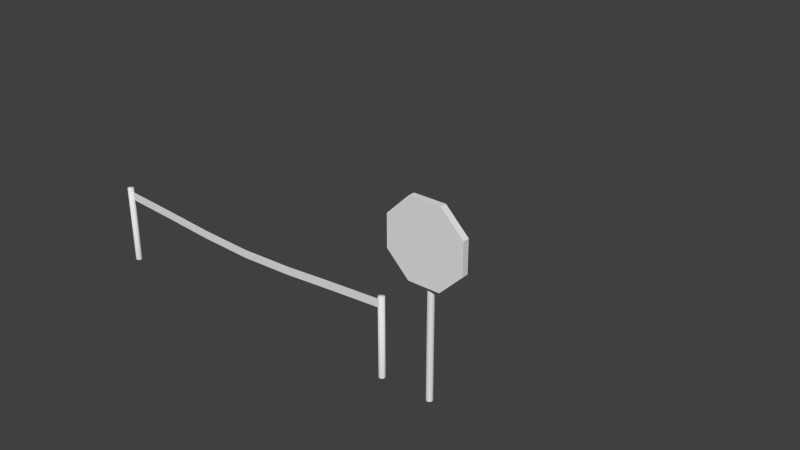 # Source: ebbz_stop_barrier.blend  (saved by Blender 2.79.0; exported with 4.5.12 LTS)
import bpy
from mathutils import Matrix  # noqa: F401  (used for matrix-valued properties, if any)

bpy.ops.wm.read_factory_settings(use_empty=True)
scene = bpy.context.scene
scene.name = 'Scene'

# ---- collections
col_collection_1 = bpy.data.collections.new('Collection 1'); scene.collection.children.link(col_collection_1)
col_collection_11 = bpy.data.collections.new('Collection 11'); scene.collection.children.link(col_collection_11)
col_collection_11.hide_render = True
col_collection_11.hide_viewport = True

# ---- materials (node trees are filled in below, after node groups)
mat_material = bpy.data.materials.new('Material')
mat_material.alpha_threshold = 0.0
mat_material.use_transparent_shadow = False
mat_material.roughness = 0.5
mat_white = bpy.data.materials.new('White')
mat_white.alpha_threshold = 0.0
mat_white.use_transparent_shadow = False
mat_white.roughness = 0.5
mat_white.line_color = (0.0, 0.0, 0.0, 1.0)
mat_red = bpy.data.materials.new('Red')
mat_red.alpha_threshold = 0.0
mat_red.use_transparent_shadow = False
mat_red.diffuse_color = (0.2738, 0.007113, 0.003626, 1.0)
mat_red.roughness = 0.5
mat_red.line_color = (0.0, 0.0, 0.0, 1.0)
mat_metal = bpy.data.materials.new('Metal')
mat_metal.alpha_threshold = 0.0
mat_metal.use_transparent_shadow = False
mat_metal.preview_render_type = 'FLAT'
mat_metal.roughness = 0.5
mat_metal.line_color = (0.0, 0.0, 0.0, 1.0)
mat_banderole = bpy.data.materials.new('Banderole')
mat_banderole.alpha_threshold = 0.0
mat_banderole.use_transparent_shadow = False
mat_banderole.preview_render_type = 'FLAT'
mat_banderole.roughness = 0.5
mat_banderole.specular_intensity = 0.0
mat_banderole.line_color = (0.0, 0.0, 0.0, 1.0)

# ---- material node trees

# ---- world
world_world = bpy.data.worlds.new('World'); scene.world = world_world
world_world.color = (0.05088, 0.05088, 0.05088)
world_world.use_sun_shadow = False
world_world.sun_shadow_jitter_overblur = 0.0
world_world.cycles.sampling_method = 'NONE'
world_world.cycles.sample_map_resolution = 256

# ---- meshes
me_circle = bpy.data.meshes.new('Circle')
me_circle.from_pydata([(-0.3408, 0.4236, 0.001883), (-2.341, 0.4236, 0.001883), (-0.3408, 0.4736, 0.001883), (-2.341, 0.4736, 0.001883), (-0.6741, 0.4013, 0.001883), (-1.007, 0.376, 0.001883), (-1.341, 0.3639, 0.001883), (-1.674, 0.376, 0.001883), (-2.007, 0.4013, 0.001883), (-0.6741, 0.4513, 0.001883), (-1.007, 0.426, 0.001883), (-1.341, 0.4139, 0.001883), (-1.674, 0.426, 0.001883), (-2.007, 0.4513, 0.001883), (-0.3408, 0.4236, -0.002118), (-2.341, 0.4236, -0.002118), (-0.3408, 0.4736, -0.002118), (-2.341, 0.4736, -0.002118), (-0.6741, 0.4013, -0.002118), (-1.007, 0.376, -0.002118), (-1.341, 0.3639, -0.002118), (-1.674, 0.376, -0.002118), (-2.007, 0.4013, -0.002118), (-0.6741, 0.4513, -0.002118), (-1.007, 0.426, -0.002118), (-1.341, 0.4139, -0.002118), (-1.674, 0.426, -0.002118), (-2.007, 0.4513, -0.002118), (-0.3298, -3.055e-09, -0.01875), (-0.3408, -1.265e-09, -0.007767), (-0.3408, 1.265e-09, 0.007767), (-0.3298, 3.055e-09, 0.01875), (-0.3143, 3.055e-09, 0.01875), (-0.3033, 1.265e-09, 0.007767), (-0.3033, -1.265e-09, -0.007767), (-0.3143, -3.055e-09, -0.01875), (-0.3298, 0.5, -0.01875), (-0.3408, 0.5, -0.007768), (-0.3408, 0.5, 0.007767), (-0.3298, 0.5, 0.01875), (-0.3143, 0.5, 0.01875), (-0.3033, 0.5, 0.007767), (-0.3033, 0.5, -0.007768), (-0.3143, 0.5, -0.01875), (-2.367, -3.055e-09, -0.01875), (-2.378, -1.265e-09, -0.007767), (-2.378, 1.265e-09, 0.007767), (-2.367, 3.055e-09, 0.01875), (-2.352, 3.055e-09, 0.01875), (-2.341, 1.265e-09, 0.007767), (-2.341, -1.265e-09, -0.007767), (-2.352, -3.055e-09, -0.01875), (-2.367, 0.5, -0.01875), (-2.378, 0.5, -0.007768), (-2.378, 0.5, 0.007767), (-2.367, 0.5, 0.01875), (-2.352, 0.5, 0.01875), (-2.341, 0.5, 0.007767), (-2.341, 0.5, -0.007768), (-2.352, 0.5, -0.01875), (-2.36, 0.5, -8.146e-08), (-0.3221, 0.5, -8.099e-08), (-0.007767, -3.055e-09, -0.01875), (-0.01875, -1.265e-09, -0.007767), (-0.01875, 1.265e-09, 0.007767), (-0.007767, 3.055e-09, 0.01875), (0.007768, 3.055e-09, 0.01875), (0.01875, 1.265e-09, 0.007767), (0.01875, -1.265e-09, -0.007767), (0.007768, -3.055e-09, -0.01875), (-0.007767, 1.103, -0.01875), (-0.01875, 1.103, -0.007768), (-0.01875, 1.103, 0.007767), (-0.007767, 1.103, 0.01875), (0.007768, 1.103, 0.01875), (0.01875, 1.103, 0.007767), (0.01875, 1.103, -0.007768), (0.007768, 1.103, -0.01875), (-0.09567, 1.162, 0.05876), (-0.231, 1.027, 0.05876), (-0.231, 0.8353, 0.05876), (-0.09567, 0.7, 0.05876), (0.09567, 0.7, 0.05876), (0.231, 0.8353, 0.05876), (0.231, 1.027, 0.05876), (0.09567, 1.162, 0.05876), (3.888e-08, 0.931, 0.05876), (-0.09567, 1.162, 0.01875), (-0.231, 1.027, 0.01875), (-0.231, 0.8353, 0.01875), (-0.09567, 0.7, 0.01875), (0.09567, 0.7, 0.01875), (0.231, 0.8353, 0.01875), (0.231, 1.027, 0.01875), (0.09567, 1.162, 0.01875), (3.855e-08, 0.931, 0.01875)], [(86, 95)], [(13, 3, 1, 8), (2, 9, 4, 0), (9, 10, 5, 4), (10, 11, 6, 5), (11, 12, 7, 6), (12, 13, 8, 7), (27, 22, 15, 17), (16, 14, 18, 23), (23, 18, 19, 24), (24, 19, 20, 25), (25, 20, 21, 26), (26, 21, 22, 27), (25, 11, 10, 24), (5, 19, 18, 4), (26, 12, 11, 25), (6, 20, 19, 5), (22, 8, 1, 15), (27, 13, 12, 26), (7, 21, 20, 6), (13, 27, 17, 3), (8, 22, 21, 7), (3, 17, 15, 1), (23, 9, 2, 16), (0, 14, 16, 2), (24, 10, 9, 23), (4, 18, 14, 0), (41, 40, 32, 33), (43, 35, 28, 36), (37, 36, 28, 29), (40, 39, 31, 32), (43, 42, 34, 35), (39, 38, 30, 31), (42, 41, 33, 34), (38, 37, 29, 30), (57, 56, 48, 49), (59, 51, 44, 52), (53, 52, 44, 45), (56, 55, 47, 48), (59, 58, 50, 51), (55, 54, 46, 47), (58, 57, 49, 50), (54, 53, 45, 46), (60, 52, 53), (60, 55, 56), (60, 58, 59), (60, 54, 55), (60, 57, 58), (60, 53, 54), (60, 56, 57), (60, 59, 52), (61, 43, 36), (61, 36, 37), (61, 39, 40), (61, 42, 43), (61, 38, 39), (61, 41, 42), (61, 37, 38), (61, 40, 41), (75, 74, 66, 67), (77, 69, 62, 70), (71, 70, 62, 63), (74, 73, 65, 66), (77, 76, 68, 69), (73, 72, 64, 65), (76, 75, 67, 68), (72, 71, 63, 64), (93, 84, 83, 92), (94, 85, 84, 93), (88, 79, 78, 87), (94, 87, 78, 85), (89, 80, 79, 88), (90, 81, 80, 89), (91, 82, 81, 90), (92, 83, 82, 91), (86, 80, 81), (86, 83, 84), (86, 79, 80), (86, 82, 83), (86, 85, 78), (86, 78, 79), (86, 81, 82), (86, 84, 85), (95, 90, 89), (95, 93, 92), (95, 89, 88), (95, 92, 91), (95, 87, 94), (95, 88, 87), (95, 91, 90), (95, 94, 93)])
me_circle.polygons.foreach_set('use_smooth', [0, 0, 0, 0, 0, 0, 0, 0, 0, 0, 0, 0, 0, 0, 0, 0, 0, 0, 0, 0, 0, 0, 0, 0, 0, 0, 1, 1, 1, 1, 1, 1, 1, 1, 1, 1, 1, 1, 1, 1, 1, 1, 1, 1, 1, 1, 1, 1, 1, 1, 1, 1, 1, 1, 1, 1, 1, 1, 1, 1, 1, 1, 1, 1, 1, 1, 0, 0, 0, 0, 0, 0, 0, 0, 0, 0, 0, 0, 0, 0, 0, 0, 0, 0, 0, 0, 0, 0, 0, 0])
_uv = me_circle.uv_layers.new(name='UVMap')
_uv.uv.foreach_set('vector', [0.9388, 0.6034, 0.9388, -0.006337, 0.982, -0.006337, 0.982, 0.6034, 0.9388, 3.652, 0.9388, 3.043, 0.982, 3.043, 0.982, 3.652, 0.9388, 3.043, 0.9388, 2.433, 0.982, 2.433, 0.982, 3.043, 0.9388, 2.433, 0.9388, 1.823, 0.982, 1.823, 0.982, 2.433, 0.9388, 1.823, 0.9388, 1.213, 0.982, 1.213, 0.982, 1.823, 0.9388, 1.213, 0.9388, 0.6034, 0.982, 0.6034, 0.982, 1.213, 0.9388, 0.6034, 0.982, 0.6034, 0.982, -0.006337, 0.9388, -0.006337, 0.9388, 3.652, 0.982, 3.652, 0.982, 3.043, 0.9388, 3.043, 0.9388, 3.043, 0.982, 3.043, 0.982, 2.433, 0.9388, 2.433, 0.9388, 2.433, 0.982, 2.433, 0.982, 1.823, 0.9388, 1.823, 0.9388, 1.823, 0.982, 1.823, 0.982, 1.213, 0.9388, 1.213, 0.9388, 1.213, 0.982, 1.213, 0.982, 0.6034, 0.9388, 0.6034, 0.9388, 1.823, 0.9388, 1.823, 0.9388, 2.433, 0.9388, 2.433, 0.982, 2.433, 0.982, 2.433, 0.982, 3.043, 0.982, 3.043, 0.9388, 1.213, 0.9388, 1.213, 0.9388, 1.823, 0.9388, 1.823, 0.982, 1.823, 0.982, 1.823, 0.982, 2.433, 0.982, 2.433, 0.982, 0.6034, 0.982, 0.6034, 0.982, -0.006337, 0.982, -0.006337, 0.9388, 0.6034, 0.9388, 0.6034, 0.9388, 1.213, 0.9388, 1.213, 0.982, 1.213, 0.982, 1.213, 0.982, 1.823, 0.982, 1.823, 0.9388, 0.6034, 0.9388, 0.6034, 0.9388, -0.006337, 0.9388, -0.006337, 0.982, 0.6034, 0.982, 0.6034, 0.982, 1.213, 0.982, 1.213, 0.9388, -0.006337, 0.9388, -0.006337, 0.982, -0.006337, 0.982, -0.006337, 0.9388, 3.043, 0.9388, 3.043, 0.9388, 3.652, 0.9388, 3.652, 0.982, 3.652, 0.982, 3.652, 0.9388, 3.652, 0.9388, 3.652, 0.9388, 2.433, 0.9388, 2.433, 0.9388, 3.043, 0.9388, 3.043, 0.982, 3.043, 0.982, 3.043, 0.982, 3.652, 0.982, 3.652, 0.7825, 0.363, 0.7915, 0.363, 0.7915, 0.6435, 0.7825, 0.6435, 0.7646, 0.363, 0.7646, 0.6435, 0.7557, 0.6435, 0.7557, 0.363, 0.8184, 0.363, 0.8274, 0.363, 0.8274, 0.6435, 0.8184, 0.6435, 0.7915, 0.363, 0.8005, 0.363, 0.8005, 0.6435, 0.7915, 0.6435, 0.7646, 0.363, 0.7735, 0.363, 0.7735, 0.6435, 0.7646, 0.6435, 0.8005, 0.363, 0.8094, 0.363, 0.8094, 0.6435, 0.8005, 0.6435, 0.7735, 0.363, 0.7825, 0.363, 0.7825, 0.6435, 0.7735, 0.6435, 0.8094, 0.363, 0.8184, 0.363, 0.8184, 0.6435, 0.8094, 0.6435, 0.7825, 0.363, 0.7915, 0.363, 0.7915, 0.6435, 0.7825, 0.6435, 0.7646, 0.363, 0.7646, 0.6435, 0.7557, 0.6435, 0.7557, 0.363, 0.8184, 0.363, 0.8274, 0.363, 0.8274, 0.6435, 0.8184, 0.6435, 0.7915, 0.363, 0.8005, 0.363, 0.8005, 0.6435, 0.7915, 0.6435, 0.7646, 0.363, 0.7735, 0.363, 0.7735, 0.6435, 0.7646, 0.6435, 0.8005, 0.363, 0.8094, 0.363, 0.8094, 0.6435, 0.8005, 0.6435, 0.7735, 0.363, 0.7825, 0.363, 0.7825, 0.6435, 0.7735, 0.6435, 0.8094, 0.363, 0.8184, 0.363, 0.8184, 0.6435, 0.8094, 0.6435, 0.5976, 0.6515, 0.5954, 0.641, 0.5998, 0.641, 0.5976, 0.6515, 0.6029, 0.6559, 0.5998, 0.6621, 0.5976, 0.6515, 0.5924, 0.6559, 0.5924, 0.6472, 0.5976, 0.6515, 0.6029, 0.6472, 0.6029, 0.6559, 0.5976, 0.6515, 0.5954, 0.6621, 0.5924, 0.6559, 0.5976, 0.6515, 0.5998, 0.641, 0.6029, 0.6472, 0.5976, 0.6515, 0.5998, 0.6621, 0.5954, 0.6621, 0.5976, 0.6515, 0.5924, 0.6472, 0.5954, 0.641, 0.5612, 0.506, 0.5665, 0.5104, 0.5634, 0.5166, 0.5612, 0.506, 0.5634, 0.5166, 0.5591, 0.5166, 0.5612, 0.506, 0.556, 0.5016, 0.5591, 0.4954, 0.5612, 0.506, 0.5665, 0.5016, 0.5665, 0.5104, 0.5612, 0.506, 0.556, 0.5104, 0.556, 0.5016, 0.5612, 0.506, 0.5634, 0.4954, 0.5665, 0.5016, 0.5612, 0.506, 0.5591, 0.5166, 0.556, 0.5104, 0.5612, 0.506, 0.5591, 0.4954, 0.5634, 0.4954, 0.7998, 0.6876, 0.7892, 0.6876, 0.7892, 0.2962, 0.7998, 0.2962, 0.821, 0.6876, 0.821, 0.2962, 0.8315, 0.2962, 0.8315, 0.6876, 0.7574, 0.6876, 0.7467, 0.6876, 0.7467, 0.2962, 0.7574, 0.2962, 0.7892, 0.6876, 0.7786, 0.6876, 0.7786, 0.2962, 0.7892, 0.2962, 0.821, 0.6876, 0.8104, 0.6876, 0.8104, 0.2962, 0.821, 0.2962, 0.7786, 0.6876, 0.768, 0.6876, 0.768, 0.2962, 0.7786, 0.2962, 0.8104, 0.6876, 0.7998, 0.6876, 0.7998, 0.2962, 0.8104, 0.2962, 0.768, 0.6876, 0.7574, 0.6876, 0.7574, 0.2962, 0.768, 0.2962, 0.4583, 0.6787, 0.4368, 0.6678, 0.4368, 0.3334, 0.4583, 0.3128, 0.323, 0.9389, 0.3183, 0.8993, 0.4368, 0.6678, 0.4583, 0.6787, 0.01912, 0.6786, 0.04123, 0.6667, 0.1575, 0.8993, 0.1493, 0.9389, 0.323, 0.9389, 0.1493, 0.9389, 0.1575, 0.8993, 0.3183, 0.8993, 0.01912, 0.3092, 0.04123, 0.3249, 0.04123, 0.6667, 0.01912, 0.6786, 0.1495, 0.05286, 0.1596, 0.09536, 0.04123, 0.3249, 0.01912, 0.3092, 0.3321, 0.0525, 0.3242, 0.09536, 0.1596, 0.09536, 0.1495, 0.05286, 0.4583, 0.3128, 0.4368, 0.3334, 0.3242, 0.09536, 0.3321, 0.0525, 0.2387, 0.4937, 0.04123, 0.3249, 0.1596, 0.09536, 0.2387, 0.4937, 0.4368, 0.3334, 0.4368, 0.6678, 0.2387, 0.4937, 0.04123, 0.6667, 0.04123, 0.3249, 0.2387, 0.4937, 0.3242, 0.09536, 0.4368, 0.3334, 0.2387, 0.4937, 0.3183, 0.8993, 0.1575, 0.8993, 0.2387, 0.4937, 0.1575, 0.8993, 0.04123, 0.6667, 0.2387, 0.4937, 0.1596, 0.09536, 0.3242, 0.09536, 0.2387, 0.4937, 0.4368, 0.6678, 0.3183, 0.8993, 0.6982, 0.4889, 0.7828, 0.0804, 0.9024, 0.3197, 0.6982, 0.4889, 0.4939, 0.6582, 0.4939, 0.3197, 0.6982, 0.4889, 0.9024, 0.3197, 0.9024, 0.6582, 0.6982, 0.4889, 0.4939, 0.3197, 0.6136, 0.0804, 0.6982, 0.4889, 0.7828, 0.8975, 0.6136, 0.8975, 0.6982, 0.4889, 0.9024, 0.6582, 0.7828, 0.8975, 0.6982, 0.4889, 0.6136, 0.0804, 0.7828, 0.0804, 0.6982, 0.4889, 0.6136, 0.8975, 0.4939, 0.6582])
_uv.active_render = True
_uv = me_circle.uv_layers.new(name='UVMapTB')
_uv.uv.foreach_set('vector', [0.9388, 0.6034, 0.9388, -0.006337, 0.982, -0.006337, 0.982, 0.6034, 0.9388, 3.652, 0.9388, 3.043, 0.982, 3.043, 0.982, 3.652, 0.9388, 3.043, 0.9388, 2.433, 0.982, 2.433, 0.982, 3.043, 0.9388, 2.433, 0.9388, 1.823, 0.982, 1.823, 0.982, 2.433, 0.9388, 1.823, 0.9388, 1.213, 0.982, 1.213, 0.982, 1.823, 0.9388, 1.213, 0.9388, 0.6034, 0.982, 0.6034, 0.982, 1.213, 1.172, 0.6034, 1.215, 0.6034, 1.215, -0.006337, 1.172, -0.006337, 1.172, 3.652, 1.215, 3.652, 1.215, 3.043, 1.172, 3.043, 1.172, 3.043, 1.215, 3.043, 1.215, 2.433, 1.172, 2.433, 1.172, 2.433, 1.215, 2.433, 1.215, 1.823, 1.172, 1.823, 1.172, 1.823, 1.215, 1.823, 1.215, 1.213, 1.172, 1.213, 1.172, 1.213, 1.215, 1.213, 1.215, 0.6034, 1.172, 0.6034, 1.172, 1.823, 1.172, 1.823, 1.172, 2.433, 1.172, 2.433, 1.215, 2.433, 1.215, 2.433, 1.215, 3.043, 1.215, 3.043, 1.172, 1.213, 1.172, 1.213, 1.172, 1.823, 1.172, 1.823, 1.215, 1.823, 1.215, 1.823, 1.215, 2.433, 1.215, 2.433, 1.215, 0.6034, 1.215, 0.6034, 1.215, -0.006337, 1.215, -0.006337, 1.172, 0.6034, 1.172, 0.6034, 1.172, 1.213, 1.172, 1.213, 1.215, 1.213, 1.215, 1.213, 1.215, 1.823, 1.215, 1.823, 1.172, 0.6034, 1.172, 0.6034, 1.172, -0.006337, 1.172, -0.006337, 1.215, 0.6034, 1.215, 0.6034, 1.215, 1.213, 1.215, 1.213, 1.172, -0.006337, 1.172, -0.006337, 1.215, -0.006337, 1.215, -0.006337, 1.172, 3.043, 1.172, 3.043, 1.172, 3.652, 1.172, 3.652, 1.215, 3.652, 1.215, 3.652, 1.172, 3.652, 1.172, 3.652, 1.172, 2.433, 1.172, 2.433, 1.172, 3.043, 1.172, 3.043, 1.215, 3.043, 1.215, 3.043, 1.215, 3.652, 1.215, 3.652, 1.546, 0.8948, 1.546, 0.9128, 1.477, 0.9128, 1.477, 0.8948, 1.544, 0.8589, 1.476, 0.8589, 1.477, 0.8412, 1.545, 0.8412, 1.548, 0.9666, 1.548, 0.9845, 1.48, 0.9845, 1.479, 0.9666, 1.546, 0.9128, 1.547, 0.9307, 1.478, 0.9307, 1.477, 0.9128, 1.544, 0.8589, 1.545, 0.8769, 1.476, 0.8769, 1.476, 0.8589, 1.547, 0.9307, 1.547, 0.9486, 1.479, 0.9486, 1.478, 0.9307, 1.545, 0.8769, 1.546, 0.8948, 1.477, 0.8948, 1.476, 0.8769, 1.547, 0.9486, 1.548, 0.9666, 1.479, 0.9666, 1.479, 0.9486, 1.478, 1.392, 1.478, 1.41, 1.41, 1.41, 1.409, 1.392, 1.477, 1.356, 1.408, 1.356, 1.409, 1.338, 1.478, 1.338, 1.48, 1.464, 1.481, 1.482, 1.412, 1.482, 1.411, 1.464, 1.478, 1.41, 1.479, 1.428, 1.41, 1.428, 1.41, 1.41, 1.477, 1.356, 1.477, 1.374, 1.409, 1.374, 1.408, 1.356, 1.479, 1.428, 1.48, 1.446, 1.411, 1.446, 1.41, 1.428, 1.477, 1.374, 1.478, 1.392, 1.409, 1.392, 1.409, 1.374, 1.48, 1.446, 1.48, 1.464, 1.411, 1.464, 1.411, 1.446, 1.545, 1.222, 1.543, 1.212, 1.547, 1.212, 1.545, 1.222, 1.55, 1.227, 1.547, 1.233, 1.545, 1.222, 1.54, 1.227, 1.54, 1.218, 1.545, 1.222, 1.55, 1.218, 1.55, 1.227, 1.545, 1.222, 1.543, 1.233, 1.54, 1.227, 1.545, 1.222, 1.547, 1.212, 1.55, 1.218, 1.545, 1.222, 1.547, 1.233, 1.543, 1.233, 1.545, 1.222, 1.54, 1.218, 1.543, 1.212, 1.498, 0.7927, 1.503, 0.7971, 1.5, 0.8033, 1.498, 0.7927, 1.5, 0.8033, 1.496, 0.8033, 1.498, 0.7927, 1.493, 0.7883, 1.496, 0.7822, 1.498, 0.7927, 1.503, 0.7883, 1.503, 0.7971, 1.498, 0.7927, 1.493, 0.7971, 1.493, 0.7883, 1.498, 0.7927, 1.5, 0.7822, 1.503, 0.7883, 1.498, 0.7927, 1.496, 0.8033, 1.493, 0.7971, 1.498, 0.7927, 1.496, 0.7822, 1.5, 0.7822, 1.772, 0.8548, 1.772, 0.876, 1.691, 0.876, 1.691, 0.8548, 1.772, 0.8123, 1.691, 0.8123, 1.691, 0.7913, 1.772, 0.7913, 1.772, 0.9397, 1.772, 0.9609, 1.691, 0.9609, 1.691, 0.9397, 1.772, 0.876, 1.772, 0.8972, 1.691, 0.8972, 1.691, 0.876, 1.772, 0.8123, 1.772, 0.8335, 1.691, 0.8335, 1.691, 0.8123, 1.772, 0.8972, 1.772, 0.9185, 1.691, 0.9185, 1.691, 0.8972, 1.772, 0.8335, 1.772, 0.8548, 1.691, 0.8548, 1.691, 0.8335, 1.772, 0.9185, 1.772, 0.9397, 1.691, 0.9397, 1.691, 0.9185, 0.4583, 0.6787, 0.4368, 0.6678, 0.4368, 0.3334, 0.4583, 0.3128, 0.323, 0.9389, 0.3183, 0.8993, 0.4368, 0.6678, 0.4583, 0.6787, 0.01912, 0.6786, 0.04123, 0.6667, 0.1575, 0.8993, 0.1493, 0.9389, 0.323, 0.9389, 0.1493, 0.9389, 0.1575, 0.8993, 0.3183, 0.8993, 0.01912, 0.3092, 0.04123, 0.3249, 0.04123, 0.6667, 0.01912, 0.6786, 0.1495, 0.05286, 0.1596, 0.09536, 0.04123, 0.3249, 0.01912, 0.3092, 0.3321, 0.0525, 0.3242, 0.09536, 0.1596, 0.09536, 0.1495, 0.05286, 0.4583, 0.3128, 0.4368, 0.3334, 0.3242, 0.09536, 0.3321, 0.0525, 0.2387, 0.4937, 0.04123, 0.3249, 0.1596, 0.09536, 0.2387, 0.4937, 0.4368, 0.3334, 0.4368, 0.6678, 0.2387, 0.4937, 0.04123, 0.6667, 0.04123, 0.3249, 0.2387, 0.4937, 0.3242, 0.09536, 0.4368, 0.3334, 0.2387, 0.4937, 0.3183, 0.8993, 0.1575, 0.8993, 0.2387, 0.4937, 0.1575, 0.8993, 0.04123, 0.6667, 0.2387, 0.4937, 0.1596, 0.09536, 0.3242, 0.09536, 0.2387, 0.4937, 0.4368, 0.6678, 0.3183, 0.8993, 0.6982, 0.4889, 0.7828, 0.0804, 0.9024, 0.3197, 0.6982, 0.4889, 0.4939, 0.6582, 0.4939, 0.3197, 0.6982, 0.4889, 0.9024, 0.3197, 0.9024, 0.6582, 0.6982, 0.4889, 0.4939, 0.3197, 0.6136, 0.0804, 0.6982, 0.4889, 0.7828, 0.8975, 0.6136, 0.8975, 0.6982, 0.4889, 0.9024, 0.6582, 0.7828, 0.8975, 0.6982, 0.4889, 0.6136, 0.0804, 0.7828, 0.0804, 0.6982, 0.4889, 0.6136, 0.8975, 0.4939, 0.6582])
me_circle.materials.append(mat_material)
me_circle.use_remesh_preserve_volume = False
me_circle.use_remesh_preserve_attributes = False
me_circle.use_mirror_vertex_groups = False
me_circle.update()
me_circle_005 = bpy.data.meshes.new('Circle.005')
me_circle_005.from_pydata([(-0.09567, 1.162, 0.05876), (-0.231, 1.027, 0.05876), (-0.231, 0.8353, 0.05876), (-0.09567, 0.7, 0.05876), (0.09567, 0.7, 0.05876), (0.231, 0.8353, 0.05876), (0.231, 1.027, 0.05876), (0.09567, 1.162, 0.05876), (-0.08362, 1.133, 0.05876), (-0.09567, 1.162, 0.01875), (-0.231, 1.027, 0.01875), (-0.231, 0.8353, 0.01875), (-0.09567, 0.7, 0.01875), (0.09567, 0.7, 0.01875), (0.231, 0.8353, 0.01875), (0.231, 1.027, 0.01875), (0.09567, 1.162, 0.01875), (-0.09101, 1.151, 0.0388), (-0.2019, 1.015, 0.05876), (-0.2019, 0.8474, 0.05876), (-0.08362, 0.7291, 0.05876), (0.08362, 0.7291, 0.05876), (0.2019, 0.8474, 0.05876), (0.2019, 1.015, 0.05876), (0.08362, 1.133, 0.05876), (4.47e-08, 0.931, 0.05876), (4.47e-08, 0.931, 0.05876), (4.47e-08, 0.931, 0.05876), (4.47e-08, 0.931, 0.05876), (4.47e-08, 0.931, 0.05876), (4.47e-08, 0.931, 0.05876), (4.47e-08, 0.931, 0.05876), (4.47e-08, 0.931, 0.05876), (-0.09101, 1.151, 0.01875), (-0.2197, 1.022, 0.01875), (-0.2197, 0.84, 0.01875), (-0.09101, 0.7113, 0.01875), (0.09101, 0.7113, 0.01875), (0.2197, 0.84, 0.01875), (0.2197, 1.022, 0.01875), (0.09101, 1.151, 0.01875), (-0.2197, 1.022, 0.0388), (-0.2197, 0.84, 0.0388), (-0.09101, 0.7113, 0.0388), (0.09101, 0.7113, 0.0388), (0.2197, 0.84, 0.0388), (0.2197, 1.022, 0.0388), (0.09101, 1.151, 0.0388), (3.882e-08, 0.931, 0.0388)], [], [(15, 6, 5, 14), (16, 7, 6, 15), (10, 1, 0, 9), (16, 9, 0, 7), (11, 2, 1, 10), (12, 3, 2, 11), (13, 4, 3, 12), (14, 5, 4, 13), (24, 23, 6, 7), (21, 20, 3, 4), (18, 8, 0, 1), (7, 0, 8, 24), (22, 21, 4, 5), (19, 18, 1, 2), (23, 22, 5, 6), (20, 19, 2, 3), (40, 33, 9, 16), (14, 13, 37, 38), (11, 10, 34, 35), (15, 14, 38, 39), (12, 11, 35, 36), (16, 15, 39, 40), (13, 12, 36, 37), (10, 9, 33, 34), (24, 8, 25, 32), (30, 29, 21, 22), (27, 26, 18, 19), (31, 30, 22, 23), (28, 27, 19, 20), (32, 31, 23, 24), (29, 28, 20, 21), (26, 25, 8, 18), (37, 36, 43, 44), (34, 33, 17, 41), (47, 17, 33, 40), (38, 37, 44, 45), (35, 34, 41, 42), (39, 38, 45, 46), (36, 35, 42, 43), (40, 39, 46, 47), (48, 43, 42), (48, 46, 45), (48, 42, 41), (48, 45, 44), (48, 17, 47), (48, 41, 17), (48, 44, 43), (48, 47, 46)])
me_circle_005.polygons.foreach_set('material_index', [2, 2, 2, 2, 2, 2, 2, 2, 0, 0, 0, 0, 0, 0, 0, 0, 2, 2, 2, 2, 2, 2, 2, 2, 1, 1, 1, 1, 1, 1, 1, 1, 2, 2, 2, 2, 2, 2, 2, 2, 2, 2, 2, 2, 2, 2, 2, 2])
me_circle_005.materials.append(mat_white)
me_circle_005.materials.append(mat_red)
me_circle_005.materials.append(mat_metal)
me_circle_005.use_remesh_preserve_volume = False
me_circle_005.use_remesh_preserve_attributes = False
me_circle_005.use_mirror_vertex_groups = False
me_circle_005.update()
me_circle_004 = bpy.data.meshes.new('Circle.004')
me_circle_004.from_pydata([(-0.007767, 0.01875, 0.0), (-0.01875, 0.007767, 0.0), (-0.01875, -0.007767, 0.0), (-0.007767, -0.01875, 0.0), (0.007768, -0.01875, 0.0), (0.01875, -0.007767, 0.0), (0.01875, 0.007767, 0.0), (0.007768, 0.01875, 0.0), (-0.007767, 0.01875, 1.103), (-0.01875, 0.007767, 1.103), (-0.01875, -0.007767, 1.103), (-0.007767, -0.01875, 1.103), (0.007768, -0.01875, 1.103), (0.01875, -0.007767, 1.103), (0.01875, 0.007767, 1.103), (0.007768, 0.01875, 1.103)], [], [(13, 12, 4, 5), (15, 7, 0, 8), (9, 8, 0, 1), (12, 11, 3, 4), (15, 14, 6, 7), (11, 10, 2, 3), (14, 13, 5, 6), (10, 9, 1, 2)])
me_circle_004.polygons.foreach_set('use_smooth', [True] * 8)
me_circle_004.materials.append(mat_metal)
me_circle_004.use_remesh_preserve_volume = False
me_circle_004.use_remesh_preserve_attributes = False
me_circle_004.use_mirror_vertex_groups = False
me_circle_004.update()
me_circle_003 = bpy.data.meshes.new('Circle.003')
me_circle_003.from_pydata([(-0.007767, 0.01875, 0.0), (-0.01875, 0.007767, 0.0), (-0.01875, -0.007767, 0.0), (-0.007767, -0.01875, 0.0), (0.007768, -0.01875, 0.0), (0.01875, -0.007767, 0.0), (0.01875, 0.007767, 0.0), (0.007768, 0.01875, 0.0), (-0.007767, 0.01875, 0.5), (-0.01875, 0.007767, 0.5), (-0.01875, -0.007767, 0.5), (-0.007767, -0.01875, 0.5), (0.007768, -0.01875, 0.5), (0.01875, -0.007767, 0.5), (0.01875, 0.007767, 0.5), (0.007768, 0.01875, 0.5), (-2.045, 0.01875, 0.0), (-2.056, 0.007767, 0.0), (-2.056, -0.007767, 0.0), (-2.045, -0.01875, 0.0), (-2.03, -0.01875, 0.0), (-2.019, -0.007767, 0.0), (-2.019, 0.007767, 0.0), (-2.03, 0.01875, 0.0), (-2.045, 0.01875, 0.5), (-2.056, 0.007767, 0.5), (-2.056, -0.007767, 0.5), (-2.045, -0.01875, 0.5), (-2.03, -0.01875, 0.5), (-2.019, -0.007767, 0.5), (-2.019, 0.007767, 0.5), (-2.03, 0.01875, 0.5), (-2.038, 0.0, 0.5), (1.118e-08, -4.657e-10, 0.5)], [], [(13, 12, 4, 5), (15, 7, 0, 8), (9, 8, 0, 1), (12, 11, 3, 4), (15, 14, 6, 7), (11, 10, 2, 3), (14, 13, 5, 6), (10, 9, 1, 2), (29, 28, 20, 21), (31, 23, 16, 24), (25, 24, 16, 17), (28, 27, 19, 20), (31, 30, 22, 23), (27, 26, 18, 19), (30, 29, 21, 22), (26, 25, 17, 18), (32, 24, 25), (32, 27, 28), (32, 30, 31), (32, 26, 27), (32, 29, 30), (32, 25, 26), (32, 28, 29), (32, 31, 24), (33, 15, 8), (33, 8, 9), (33, 11, 12), (33, 14, 15), (33, 10, 11), (33, 13, 14), (33, 9, 10), (33, 12, 13)])
me_circle_003.polygons.foreach_set('use_smooth', [True] * 32)
me_circle_003.materials.append(mat_metal)
me_circle_003.use_remesh_preserve_volume = False
me_circle_003.use_remesh_preserve_attributes = False
me_circle_003.use_mirror_vertex_groups = False
me_circle_003.update()
me_plane_001 = bpy.data.meshes.new('Plane.001')
me_plane_001.from_pydata([(1.064, 0.07546, -1.752e-07), (-0.9357, 0.07546, -1.752e-07), (1.064, 0.1255, 1.425e-07), (-0.9357, 0.1255, 1.425e-07), (0.731, 0.05316, -1.716e-07), (0.3977, 0.02786, -1.675e-07), (0.06435, 0.01581, -1.655e-07), (-0.269, 0.02786, -1.675e-07), (-0.6023, 0.05316, -1.716e-07), (0.731, 0.1032, 1.461e-07), (0.3977, 0.07786, 1.502e-07), (0.06435, 0.06581, 1.522e-07), (-0.269, 0.07786, 1.502e-07), (-0.6023, 0.1032, 1.461e-07)], [], [(13, 3, 1, 8), (2, 9, 4, 0), (9, 10, 5, 4), (10, 11, 6, 5), (11, 12, 7, 6), (12, 13, 8, 7)])
me_plane_001.materials.append(mat_banderole)
me_plane_001.use_remesh_preserve_volume = False
me_plane_001.use_remesh_preserve_attributes = False
me_plane_001.use_mirror_vertex_groups = False
me_plane_001.update()

# ---- objects
ob_circle = bpy.data.objects.new('Circle', me_circle)
ob_circle_005 = bpy.data.objects.new('Circle.005', me_circle_005)
ob_circle_004 = bpy.data.objects.new('Circle.004', me_circle_004)
ob_circle_003 = bpy.data.objects.new('Circle.003', me_circle_003)
ob_plane_001 = bpy.data.objects.new('Plane.001', me_plane_001)

# ---- transforms, parenting, visibility, modifiers, constraints
ob_circle.location = (0.0, 0.0, 0.0)
ob_circle.rotation_euler = (1.571, -0.0, -0.0)
ob_circle.lineart.crease_threshold = 0.0
ob_circle_005.location = (0.0, 0.0, 0.0)
ob_circle_005.rotation_euler = (1.571, -0.0, -0.0)
ob_circle_005.lineart.crease_threshold = 0.0
ob_circle_004.location = (0.0, 0.0, 0.0)
ob_circle_004.lineart.crease_threshold = 0.0
ob_circle_003.location = (-0.3221, 0.0, 0.0)
ob_circle_003.lineart.crease_threshold = 0.0
ob_plane_001.location = (-1.405, -6.119e-08, 0.3481)
ob_plane_001.rotation_euler = (1.571, -0.0, -0.0)
ob_plane_001.lineart.crease_threshold = 0.0

# ---- collection membership
col_collection_1.objects.link(ob_circle)
col_collection_11.objects.link(ob_circle_005)
col_collection_11.objects.link(ob_circle_004)
col_collection_11.objects.link(ob_circle_003)
col_collection_11.objects.link(ob_plane_001)

# ---- scene / render settings (as saved in the file)
scene.frame_start = 1; scene.frame_end = 250; scene.frame_set(1)
scene.render.engine = 'BLENDER_EEVEE_NEXT'
scene.render.image_settings.color_mode = 'RGB'
scene.render.image_settings.compression = 90
scene.render.resolution_percentage = 50
scene.render.dither_intensity = 0.0
scene.render.use_bake_selected_to_active = True
scene.render.bake_margin = 8
scene.render.bake_bias = 0.2
scene.cycles.use_denoising = False
scene.cycles.samples = 10
scene.cycles.sampling_pattern = 'TABULATED_SOBOL'
scene.cycles.light_sampling_threshold = 0.0
scene.cycles.use_adaptive_sampling = False
scene.cycles.use_light_tree = False
scene.cycles.blur_glossy = 0.0
scene.cycles.volume_bounces = 1
scene.cycles.pixel_filter_type = 'GAUSSIAN'
scene.cycles.sample_clamp_indirect = 0.0
scene.view_settings.view_transform = 'Standard'
bpy.context.view_layer.update()

# ---- added for rendering (the .blend has no active camera and no usable light): camera, sun
cam_auto = bpy.data.cameras.new('AutoCamera')
cam_auto.lens = 50.0
cam_auto.sensor_width = 36.0
cam_auto.clip_end = 1000.0
ob_auto_camera = bpy.data.objects.new('AutoCamera', cam_auto)
scene.collection.objects.link(ob_auto_camera)
ob_auto_camera.location = (2.88944, -3.70412, 3.41811)
ob_auto_camera.rotation_euler = (1.09748, -7.21219e-08, 0.694738)
scene.camera = ob_auto_camera
light_auto_sun = bpy.data.lights.new('AutoSun', 'SUN')
light_auto_sun.energy = 3.0
light_auto_sun.angle = 0.0523599
ob_auto_sun = bpy.data.objects.new('AutoSun', light_auto_sun)
scene.collection.objects.link(ob_auto_sun)
ob_auto_sun.rotation_euler = (0.872665, 0.174533, 0.523599)
bpy.context.view_layer.update()
